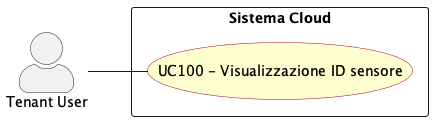

The diagram above was rendered by PlantUML. Its source (embedded in the PNG):
@startuml visualizzazione_id_sensore
left to right direction
skinparam actorStyle awesome
skinparam usecase {
  BackgroundColor #FEFECE
  BorderColor #A80036
}

actor "Tenant User" as tenant_usr

rectangle "Sistema Cloud" {
  usecase "UC100 - Visualizzazione ID sensore" as UC100
}

tenant_usr -- UC100


@enduml